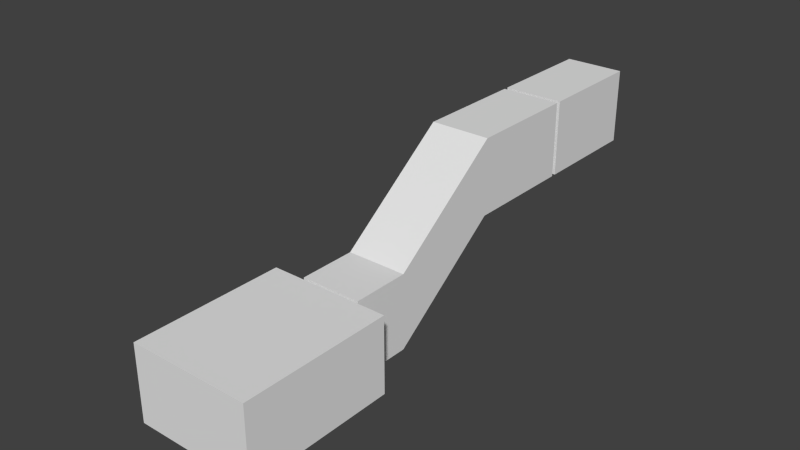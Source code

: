 # Source: Room_1.blend  (saved by Blender 2.71.0; exported with 4.5.12 LTS)
import bpy
from mathutils import Matrix  # noqa: F401  (used for matrix-valued properties, if any)

bpy.ops.wm.read_factory_settings(use_empty=True)
scene = bpy.context.scene
scene.name = 'Scene'

# ---- collections
col_collection_1 = bpy.data.collections.new('Collection 1'); scene.collection.children.link(col_collection_1)

# ---- world
world_world = bpy.data.worlds.new('World'); scene.world = world_world
world_world.color = (0.05088, 0.05088, 0.05088)
world_world.use_sun_shadow = False
world_world.sun_shadow_jitter_overblur = 0.0
world_world.cycles.sampling_method = 'MANUAL'
world_world.cycles.sample_map_resolution = 256

# ---- cameras
cam_camera = bpy.data.cameras.new('Camera')
cam_camera.clip_end = 100.0
cam_camera.lens = 35.0
cam_camera.sensor_width = 32.0
cam_camera.sensor_height = 18.0
cam_camera.ortho_scale = 7.314
cam_camera.dof.focus_distance = 0.0
cam_camera.dof.aperture_fstop = 128.0

# ---- meshes
me_cube_003 = bpy.data.meshes.new('Cube.003')
me_cube_003.from_pydata([(0.02, -0.01, 0.0), (0.02, 0.01, 0.0), (-0.02, 0.01, 0.0), (-0.02, -0.009997, 0.0), (0.02, -0.01, 0.005), (0.02, 0.01, 0.005), (-0.02, 0.01, 0.005), (-0.02, -0.009997, 0.005)], [], [(4, 0, 1, 5), (5, 1, 2, 6), (6, 2, 3, 7), (7, 3, 0, 4), (0, 3, 2, 1), (7, 4, 5, 6)])
me_cube_003.use_remesh_preserve_volume = False
me_cube_003.use_remesh_preserve_attributes = False
me_cube_003.use_mirror_vertex_groups = False
me_cube_003.update()
me_cube_002 = bpy.data.meshes.new('Cube.002')
me_cube_002.from_pydata([(-0.5, -1.0, 0.175), (-0.5, 1.0, 0.175), (0.5, 1.0, 0.175), (0.5, -1.0, 0.175), (-0.5, -1.0, 0.225), (-0.5, 1.0, 0.225), (0.5, 1.0, 0.225), (0.5, -1.0, 0.225), (0.3634, 0.9366, 0.0), (0.3634, 0.8634, 0.0), (0.4366, 0.8634, 0.0), (0.4366, 0.9366, 0.0), (0.35, 0.95, 0.2), (0.35, 0.85, 0.2), (0.45, 0.85, 0.2), (0.45, 0.95, 0.2), (0.3634, -0.8634, 0.0), (0.3634, -0.9366, 0.0), (0.4366, -0.9366, 0.0), (0.4366, -0.8634, 0.0), (0.35, -0.85, 0.2), (0.35, -0.95, 0.2), (0.45, -0.95, 0.2), (0.45, -0.85, 0.2), (-0.4366, 0.9366, 0.0), (-0.4366, 0.8634, 0.0), (-0.3634, 0.8634, 0.0), (-0.3634, 0.9366, 0.0), (-0.45, 0.95, 0.2), (-0.45, 0.85, 0.2), (-0.35, 0.85, 0.2), (-0.35, 0.95, 0.2), (-0.4366, -0.8634, 0.0), (-0.4366, -0.9366, 0.0), (-0.3634, -0.9366, 0.0), (-0.3634, -0.8634, 0.0), (-0.45, -0.85, 0.2), (-0.45, -0.95, 0.2), (-0.35, -0.95, 0.2), (-0.35, -0.85, 0.2)], [], [(4, 5, 1, 0), (5, 6, 2, 1), (6, 7, 3, 2), (7, 4, 0, 3), (0, 1, 2, 3), (7, 6, 5, 4), (12, 8, 9, 13), (13, 9, 10, 14), (14, 10, 11, 15), (15, 11, 8, 12), (8, 11, 10, 9), (15, 12, 13, 14), (20, 16, 17, 21), (21, 17, 18, 22), (22, 18, 19, 23), (23, 19, 16, 20), (16, 19, 18, 17), (23, 20, 21, 22), (28, 24, 25, 29), (29, 25, 26, 30), (30, 26, 27, 31), (31, 27, 24, 28), (24, 27, 26, 25), (31, 28, 29, 30), (36, 32, 33, 37), (37, 33, 34, 38), (38, 34, 35, 39), (39, 35, 32, 36), (32, 35, 34, 33), (39, 36, 37, 38)])
me_cube_002.use_remesh_preserve_volume = False
me_cube_002.use_remesh_preserve_attributes = False
me_cube_002.use_mirror_vertex_groups = False
me_cube_002.update()
me_cube_001 = bpy.data.meshes.new('Cube.001')
me_cube_001.from_pydata([(-0.304, -0.5, 0.355), (-0.304, 0.5, 0.355), (0.296, 0.5, 0.355), (0.296, -0.5, 0.355), (-0.304, -0.5, 0.405), (-0.304, 0.5, 0.405), (0.296, 0.5, 0.405), (0.296, -0.5, 0.405), (0.246, -0.42, 0.355), (0.246, -0.42, 0.005), (-0.2362, -0.42, 0.005), (-0.2362, -0.42, 0.355), (-0.2169, -0.427, 0.005), (-0.2169, -0.427, 0.355), (-0.2066, -0.4448, 0.005), (-0.2066, -0.4448, 0.355), (-0.2102, -0.465, 0.005), (-0.2102, -0.465, 0.355), (-0.2259, -0.4782, 0.005), (-0.2259, -0.4782, 0.355), (-0.2464, -0.4782, 0.005), (-0.2464, -0.4782, 0.355), (-0.2621, -0.465, 0.005), (-0.2621, -0.465, 0.355), (-0.2657, -0.4448, 0.005), (-0.2657, -0.4448, 0.355), (-0.2554, -0.427, 0.005), (-0.2554, -0.427, 0.355), (0.2653, -0.427, 0.005), (0.2653, -0.427, 0.355), (0.2755, -0.4448, 0.005), (0.2755, -0.4448, 0.355), (0.272, -0.465, 0.005), (0.272, -0.465, 0.355), (0.2562, -0.4782, 0.005), (0.2562, -0.4782, 0.355), (0.2357, -0.4782, 0.005), (0.2357, -0.4782, 0.355), (0.22, -0.465, 0.005), (0.22, -0.465, 0.355), (0.2164, -0.4448, 0.005), (0.2164, -0.4448, 0.355), (0.2267, -0.427, 0.005), (0.2267, -0.427, 0.355), (0.246, 0.48, 0.355), (0.246, 0.48, 0.005), (0.2653, 0.473, 0.005), (0.2653, 0.473, 0.355), (0.2755, 0.4552, 0.005), (0.2755, 0.4552, 0.355), (0.272, 0.435, 0.005), (0.272, 0.435, 0.355), (0.2562, 0.4218, 0.005), (0.2562, 0.4218, 0.355), (0.2357, 0.4218, 0.005), (0.2357, 0.4218, 0.355), (0.22, 0.435, 0.005), (0.22, 0.435, 0.355), (0.2164, 0.4552, 0.005), (0.2164, 0.4552, 0.355), (0.2267, 0.473, 0.005), (0.2267, 0.473, 0.355), (-0.254, 0.48, 0.355), (-0.254, 0.48, 0.005), (-0.2347, 0.473, 0.005), (-0.2347, 0.473, 0.355), (-0.2245, 0.4552, 0.005), (-0.2245, 0.4552, 0.355), (-0.228, 0.435, 0.005), (-0.228, 0.435, 0.355), (-0.2438, 0.4218, 0.005), (-0.2438, 0.4218, 0.355), (-0.2643, 0.4218, 0.005), (-0.2643, 0.4218, 0.355), (-0.28, 0.435, 0.005), (-0.28, 0.435, 0.355), (-0.2836, 0.4552, 0.005), (-0.2836, 0.4552, 0.355), (-0.2733, 0.473, 0.005), (-0.2733, 0.473, 0.355)], [], [(4, 5, 1, 0), (5, 6, 2, 1), (6, 7, 3, 2), (7, 4, 0, 3), (0, 1, 2, 3), (7, 6, 5, 4), (50, 51, 53, 52), (38, 39, 41, 40), (10, 11, 13, 12), (45, 46, 48, 50, 52, 54, 56, 58, 60), (36, 37, 39, 38), (12, 13, 15, 14), (54, 55, 57, 56), (34, 35, 37, 36), (14, 15, 17, 16), (56, 57, 59, 58), (32, 33, 35, 34), (16, 17, 19, 18), (9, 28, 30, 32, 34, 36, 38, 40, 42), (30, 31, 33, 32), (18, 19, 21, 20), (40, 41, 43, 42), (28, 29, 31, 30), (20, 21, 23, 22), (42, 43, 8, 9), (9, 8, 29, 28), (22, 23, 25, 24), (13, 11, 27, 25, 23, 21, 19, 17, 15), (26, 27, 11, 10), (24, 25, 27, 26), (52, 53, 55, 54), (29, 8, 43, 41, 39, 37, 35, 33, 31), (10, 12, 14, 16, 18, 20, 22, 24, 26), (48, 49, 51, 50), (58, 59, 61, 60), (46, 47, 49, 48), (60, 61, 44, 45), (45, 44, 47, 46), (47, 44, 61, 59, 57, 55, 53, 51, 49), (68, 69, 71, 70), (63, 64, 66, 68, 70, 72, 74, 76, 78), (72, 73, 75, 74), (74, 75, 77, 76), (70, 71, 73, 72), (66, 67, 69, 68), (76, 77, 79, 78), (64, 65, 67, 66), (78, 79, 62, 63), (63, 62, 65, 64), (65, 62, 79, 77, 75, 73, 71, 69, 67)])
me_cube_001.use_remesh_preserve_volume = False
me_cube_001.use_remesh_preserve_attributes = False
me_cube_001.use_mirror_vertex_groups = False
me_cube_001.update()
me_cube_004 = bpy.data.meshes.new('Cube.004')
me_cube_004.from_pydata([(-1.535, -0.512, 0.308), (-1.535, 0.5028, 0.308), (-0.9291, 0.5028, 0.308), (-0.9291, -0.512, 0.308), (-1.535, -0.512, 0.6919), (-1.535, 0.5028, 0.6919), (-0.9291, 0.5028, 0.6919), (-0.9291, -0.512, 0.6919)], [], [(4, 5, 1, 0), (5, 6, 2, 1), (6, 7, 3, 2), (7, 4, 0, 3), (0, 1, 2, 3), (7, 6, 5, 4)])
me_cube_004.use_remesh_preserve_volume = False
me_cube_004.use_remesh_preserve_attributes = False
me_cube_004.use_mirror_vertex_groups = False
me_cube_004.update()
me_cube = bpy.data.meshes.new('Cube')
me_cube.from_pydata([(4.0, 5.0, 0.0), (4.0, 0.0, 0.0), (0.0, 0.0, 0.0), (0.0, 5.0, 0.0), (4.0, 5.0, 2.5), (4.0, 0.0, 2.5), (0.0, 0.0, 2.5), (0.0, 5.0, 2.5), (2.5, 5.0, 0.0), (1.5, 5.0, 0.0), (2.5, 5.0, 2.0), (1.5, 5.0, 2.0), (2.5, 5.088, 0.0), (1.5, 5.088, 0.0), (2.5, 5.088, 2.0), (1.5, 5.088, 2.0), (3.0, 5.088, 0.0), (1.0, 5.088, 0.0), (3.0, 5.088, 2.5), (1.0, 5.088, 2.5), (3.0, 7.0, 0.0), (1.0, 7.0, 0.0), (3.0, 7.0, 2.5), (1.0, 7.0, 2.5), (3.0, 10.82, 2.85), (1.0, 10.82, 2.85), (3.0, 10.82, 5.368), (1.0, 10.82, 5.368), (3.0, 7.0, 0.15), (1.0, 7.0, 0.15), (1.0, 7.4, 0.45), (3.0, 7.4, 0.45), (1.0, 7.2, 0.15), (3.0, 7.4, 0.3), (1.0, 7.4, 0.3), (3.0, 7.2, 0.15), (1.0, 7.2, 0.3), (3.0, 7.2, 0.3), (1.0, 7.6, 0.6), (3.0, 7.6, 0.6), (3.0, 7.6, 0.45), (1.0, 7.6, 0.45), (1.0, 7.8, 0.75), (3.0, 7.8, 0.75), (3.0, 7.8, 0.6), (1.0, 7.8, 0.6), (1.0, 8.0, 0.9), (3.0, 8.0, 0.9), (3.0, 8.0, 0.75), (1.0, 8.0, 0.75), (1.0, 8.2, 1.05), (3.0, 8.2, 1.05), (3.0, 8.2, 0.9), (1.0, 8.2, 0.9), (1.0, 8.4, 1.2), (3.0, 8.4, 1.2), (3.0, 8.4, 1.05), (1.0, 8.4, 1.05), (1.0, 8.6, 1.35), (3.0, 8.6, 1.35), (3.0, 8.6, 1.2), (1.0, 8.6, 1.2), (1.0, 8.8, 1.5), (3.0, 8.8, 1.5), (3.0, 8.8, 1.35), (1.0, 8.8, 1.35), (1.0, 9.2, 1.8), (3.0, 9.2, 1.8), (1.0, 9.0, 1.5), (3.0, 9.2, 1.65), (1.0, 9.2, 1.65), (3.0, 9.0, 1.5), (1.0, 9.0, 1.65), (3.0, 9.0, 1.65), (1.0, 9.4, 1.95), (3.0, 9.4, 1.95), (3.0, 9.4, 1.8), (1.0, 9.4, 1.8), (1.0, 9.6, 2.1), (3.0, 9.6, 2.1), (3.0, 9.6, 1.95), (1.0, 9.6, 1.95), (1.0, 9.8, 2.25), (3.0, 9.8, 2.25), (3.0, 9.8, 2.1), (1.0, 9.8, 2.1), (1.0, 10.0, 2.4), (3.0, 10.0, 2.4), (3.0, 10.0, 2.25), (1.0, 10.0, 2.25), (1.0, 10.2, 2.55), (3.0, 10.2, 2.55), (3.0, 10.2, 2.4), (1.0, 10.2, 2.4), (1.0, 10.4, 2.7), (3.0, 10.4, 2.7), (3.0, 10.4, 2.55), (1.0, 10.4, 2.55), (1.0, 10.6, 2.85), (3.0, 10.6, 2.85), (3.0, 10.6, 2.7), (1.0, 10.6, 2.7), (3.0, 14.54, 2.85), (1.0, 14.54, 2.85), (3.0, 14.54, 5.368), (1.0, 14.54, 5.368), (1.5, 14.54, 2.85), (2.5, 14.54, 2.85), (2.5, 14.54, 4.85), (1.5, 14.54, 4.85), (1.5, 14.7, 2.85), (2.5, 14.7, 2.85), (2.5, 14.7, 4.85), (1.5, 14.7, 4.85), (1.0, 14.7, 2.85), (3.0, 14.7, 2.85), (3.0, 14.7, 5.368), (1.0, 14.7, 5.368), (1.0, 18.45, 2.85), (3.0, 18.45, 2.85), (3.0, 18.45, 5.368), (1.0, 18.45, 5.368)], [], [(4, 0, 1, 5), (5, 1, 2, 6), (6, 2, 3, 7), (3, 0, 8, 9), (0, 3, 2, 1), (7, 4, 5, 6), (9, 8, 12, 13), (4, 7, 11, 10), (7, 3, 9, 11), (0, 4, 10, 8), (13, 12, 16, 17), (10, 11, 15, 14), (11, 9, 13, 15), (8, 10, 14, 12), (17, 16, 20, 21), (14, 15, 19, 18), (15, 13, 17, 19), (12, 14, 18, 16), (21, 20, 24, 25), (18, 19, 23, 22), (19, 17, 21, 23), (16, 18, 22, 20), (25, 24, 102, 103), (22, 23, 27, 26), (23, 21, 25, 27), (20, 22, 26, 24), (20, 28, 29, 21), (33, 31, 30, 34), (37, 33, 34, 36), (35, 37, 36, 32), (28, 35, 32, 29), (40, 39, 38, 41), (31, 40, 41, 30), (44, 43, 42, 45), (39, 44, 45, 38), (48, 47, 46, 49), (43, 48, 49, 42), (52, 51, 50, 53), (47, 52, 53, 46), (56, 55, 54, 57), (51, 56, 57, 50), (60, 59, 58, 61), (55, 60, 61, 54), (64, 63, 62, 65), (59, 64, 65, 58), (69, 67, 66, 70), (73, 69, 70, 72), (71, 73, 72, 68), (63, 71, 68, 62), (76, 75, 74, 77), (67, 76, 77, 66), (80, 79, 78, 81), (75, 80, 81, 74), (84, 83, 82, 85), (79, 84, 85, 78), (88, 87, 86, 89), (83, 88, 89, 82), (92, 91, 90, 93), (87, 92, 93, 86), (96, 95, 94, 97), (91, 96, 97, 90), (100, 99, 98, 101), (95, 100, 101, 94), (103, 102, 107, 106), (26, 27, 105, 104), (27, 25, 103, 105), (24, 26, 104, 102), (98, 99, 24, 25), (106, 107, 111, 110), (104, 105, 109, 108), (105, 103, 106, 109), (102, 104, 108, 107), (110, 111, 115, 114), (107, 108, 112, 111), (109, 106, 110, 113), (108, 109, 113, 112), (114, 115, 119, 118), (111, 112, 116, 115), (113, 110, 114, 117), (112, 113, 117, 116), (121, 118, 119, 120), (115, 116, 120, 119), (117, 114, 118, 121), (116, 117, 121, 120)])
me_cube.use_remesh_preserve_volume = False
me_cube.use_remesh_preserve_attributes = False
me_cube.use_mirror_vertex_groups = False
me_cube.update()

# ---- objects
ob_key = bpy.data.objects.new('Key', me_cube_003)
ob_bed = bpy.data.objects.new('Bed', me_cube_002)
ob_table = bpy.data.objects.new('Table', me_cube_001)
ob_table_collision = bpy.data.objects.new('Table_collision', me_cube_004)
ob_room = bpy.data.objects.new('Room', me_cube)
ob_camera = bpy.data.objects.new('Camera', cam_camera)

# ---- transforms, parenting, visibility, modifiers, constraints
ob_key.location = (3.313, 1.457, 0.00476)
ob_key.lineart.crease_threshold = 0.0
ob_bed.location = (3.498, 1.002, 0.0)
ob_bed.lineart.crease_threshold = 0.0
ob_table.location = (0.3128, 0.5166, 0.0)
ob_table.lineart.crease_threshold = 0.0
ob_table_collision.parent = ob_table
ob_table_collision.matrix_parent_inverse = Matrix(((1.0, 0.0, 0.0, -0.3128), (0.0, 1.0, 0.0, -0.5166), (0.0, 0.0, 1.0, 0.0), (0.0, 0.0, 0.0, 1.0)))
ob_table_collision.location = (1.541, 0.5188, -0.2869)
ob_table_collision.hide_viewport = True
ob_table_collision.lineart.crease_threshold = 0.0
ob_room.location = (0.0, 0.0, 0.0)
ob_room.lineart.crease_threshold = 0.0
ob_camera.location = (9.269, -5.625, 5.716)
ob_camera.rotation_euler = (1.109, 0.01082, 0.8149)
ob_camera.lock_rotations_4d = False
ob_camera.empty_display_type = 'ARROWS'
ob_camera.color = (0.0, 0.0, 0.0, 0.0)
ob_camera.display_type = 'WIRE'
ob_camera.lineart.crease_threshold = 0.0

# ---- collection membership
col_collection_1.objects.link(ob_key)
col_collection_1.objects.link(ob_bed)
col_collection_1.objects.link(ob_table)
col_collection_1.objects.link(ob_table_collision)
col_collection_1.objects.link(ob_room)
col_collection_1.objects.link(ob_camera)

# ---- scene / render settings (as saved in the file)
scene.camera = ob_room
scene.frame_start = 1; scene.frame_end = 250; scene.frame_set(223)
scene.render.engine = 'BLENDER_EEVEE_NEXT'
scene.render.image_settings.color_mode = 'RGB'
scene.render.image_settings.compression = 90
scene.render.resolution_percentage = 50
scene.render.dither_intensity = 0.0
scene.render.bake_margin = 2
scene.render.bake_bias = 0.0
scene.cycles.use_denoising = False
scene.cycles.samples = 10
scene.cycles.sampling_pattern = 'TABULATED_SOBOL'
scene.cycles.light_sampling_threshold = 0.0
scene.cycles.use_adaptive_sampling = False
scene.cycles.use_light_tree = False
scene.cycles.blur_glossy = 0.0
scene.cycles.volume_bounces = 1
scene.cycles.pixel_filter_type = 'GAUSSIAN'
scene.cycles.sample_clamp_indirect = 0.0
scene.view_settings.view_transform = 'Standard'
bpy.context.view_layer.update()

# ---- added for rendering (the .blend has no active camera and no usable light): camera, sun
cam_auto = bpy.data.cameras.new('AutoCamera')
cam_auto.lens = 50.0
cam_auto.sensor_width = 36.0
cam_auto.clip_end = 1000.0
ob_auto_camera = bpy.data.objects.new('AutoCamera', cam_auto)
scene.collection.objects.link(ob_auto_camera)
ob_auto_camera.location = (20.1753, -13.7601, 17.838)
ob_auto_camera.rotation_euler = (1.09748, -7.21219e-08, 0.694738)
scene.camera = ob_auto_camera
light_auto_sun = bpy.data.lights.new('AutoSun', 'SUN')
light_auto_sun.energy = 3.0
light_auto_sun.angle = 0.0523599
ob_auto_sun = bpy.data.objects.new('AutoSun', light_auto_sun)
scene.collection.objects.link(ob_auto_sun)
ob_auto_sun.rotation_euler = (0.872665, 0.174533, 0.523599)
bpy.context.view_layer.update()
